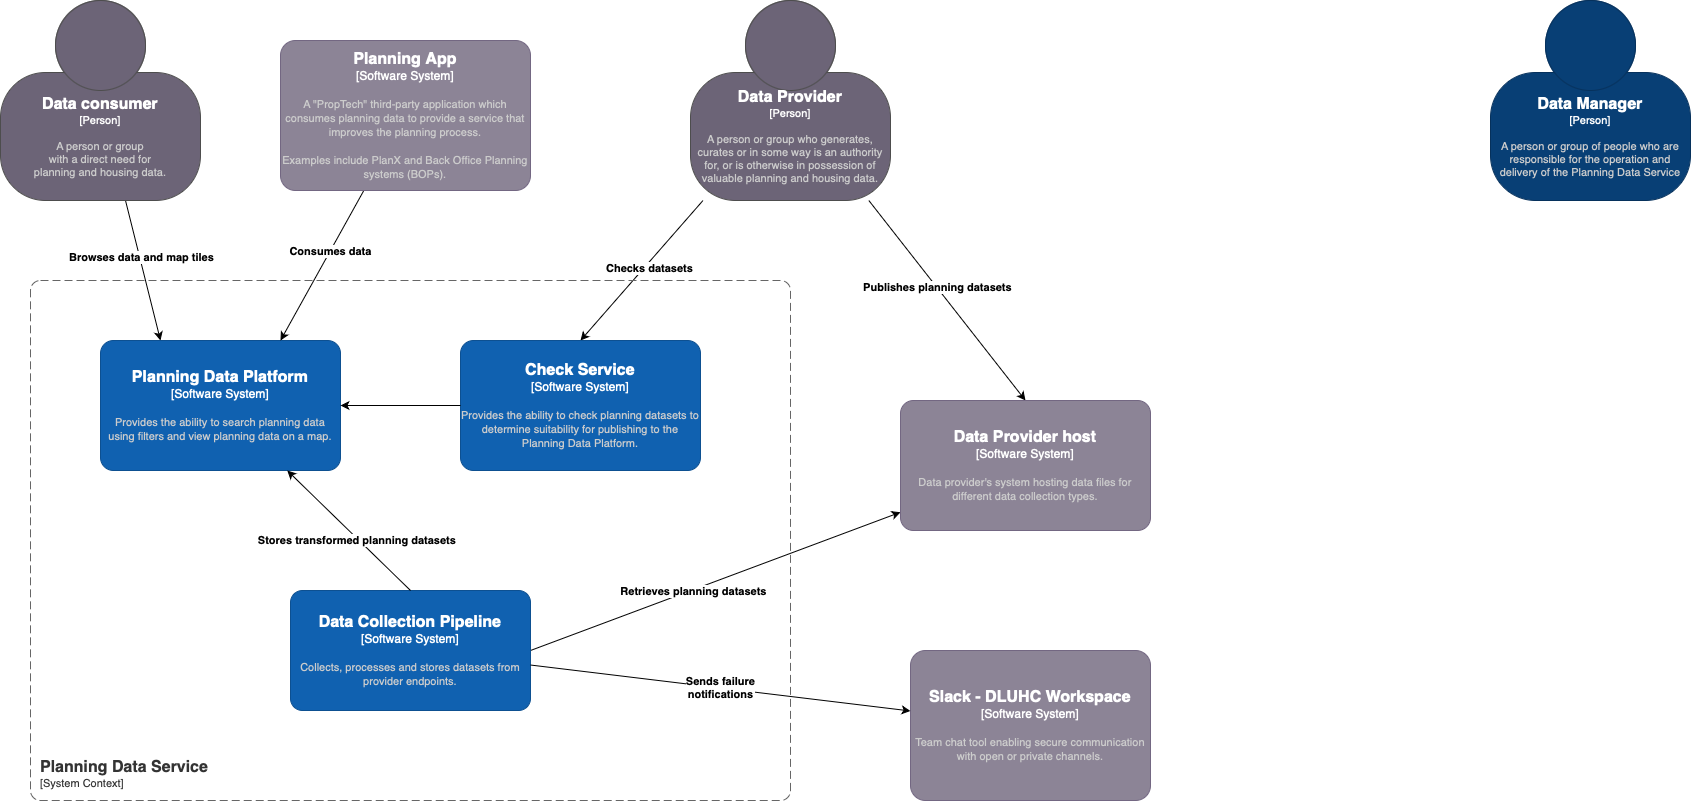

The diagram above was exported from draw.io. Its source (the exported page's mxGraphModel, read from the mxfile embedded in the PNG):
<mxGraphModel dx="1482" dy="826" grid="1" gridSize="10" guides="1" tooltips="1" connect="1" arrows="1" fold="1" page="1" pageScale="1" pageWidth="2336" pageHeight="1654" math="0" shadow="0">
  <root>
    <mxCell id="0" />
    <mxCell id="1" parent="0" />
    <object placeholders="1" c4Name="Data Manager" c4Type="Person" c4Description="A person or group of people who are responsible for the operation and delivery of the Planning Data Service" label="&lt;font style=&quot;font-size: 16px&quot;&gt;&lt;b&gt;%c4Name%&lt;/b&gt;&lt;/font&gt;&lt;div&gt;[%c4Type%]&lt;/div&gt;&lt;br&gt;&lt;div&gt;&lt;font style=&quot;font-size: 11px&quot;&gt;&lt;font color=&quot;#cccccc&quot;&gt;%c4Description%&lt;/font&gt;&lt;/div&gt;" id="CFpTg-bB3olMb9DTvfAd-1">
      <mxCell style="html=1;fontSize=11;dashed=0;whiteSpace=wrap;fillColor=#083F75;strokeColor=#06315C;fontColor=#ffffff;shape=mxgraph.c4.person2;align=center;metaEdit=1;points=[[0.5,0,0],[1,0.5,0],[1,0.75,0],[0.75,1,0],[0.5,1,0],[0.25,1,0],[0,0.75,0],[0,0.5,0]];resizable=1;" parent="1" vertex="1">
        <mxGeometry x="1540" y="40" width="200" height="200" as="geometry" />
      </mxCell>
    </object>
    <mxCell id="CFpTg-bB3olMb9DTvfAd-9" style="rounded=0;orthogonalLoop=1;jettySize=auto;html=1;entryX=0.5;entryY=0;entryDx=0;entryDy=0;entryPerimeter=0;" parent="1" source="CFpTg-bB3olMb9DTvfAd-2" target="CFpTg-bB3olMb9DTvfAd-6" edge="1">
      <mxGeometry relative="1" as="geometry" />
    </mxCell>
    <mxCell id="6_wPpSfTyFtelEwt0Cnw-5" value="&lt;b&gt;Checks datasets&lt;/b&gt;" style="edgeLabel;html=1;align=center;verticalAlign=middle;resizable=0;points=[];" parent="CFpTg-bB3olMb9DTvfAd-9" connectable="0" vertex="1">
      <mxGeometry x="-0.0724" y="4" relative="1" as="geometry">
        <mxPoint as="offset" />
      </mxGeometry>
    </mxCell>
    <mxCell id="CFpTg-bB3olMb9DTvfAd-10" style="rounded=0;orthogonalLoop=1;jettySize=auto;html=1;entryX=0.5;entryY=0;entryDx=0;entryDy=0;entryPerimeter=0;" parent="1" source="CFpTg-bB3olMb9DTvfAd-2" target="CFpTg-bB3olMb9DTvfAd-7" edge="1">
      <mxGeometry relative="1" as="geometry" />
    </mxCell>
    <mxCell id="6_wPpSfTyFtelEwt0Cnw-4" value="&lt;b&gt;Publishes planning datasets&lt;/b&gt;" style="edgeLabel;html=1;align=center;verticalAlign=middle;resizable=0;points=[];" parent="CFpTg-bB3olMb9DTvfAd-10" connectable="0" vertex="1">
      <mxGeometry x="-0.1445" y="1" relative="1" as="geometry">
        <mxPoint y="1" as="offset" />
      </mxGeometry>
    </mxCell>
    <object placeholders="1" c4Name="Data Provider" c4Type="Person" c4Description="A person or group who generates, curates or in some way is an authority for, or is otherwise in possession of valuable planning and housing data." label="&lt;font style=&quot;font-size: 16px&quot;&gt;&lt;b&gt;%c4Name%&lt;/b&gt;&lt;/font&gt;&lt;div&gt;[%c4Type%]&lt;/div&gt;&lt;br&gt;&lt;div&gt;&lt;font style=&quot;font-size: 11px&quot;&gt;&lt;font color=&quot;#cccccc&quot;&gt;%c4Description%&lt;/font&gt;&lt;/div&gt;" id="CFpTg-bB3olMb9DTvfAd-2">
      <mxCell style="html=1;fontSize=11;dashed=0;whiteSpace=wrap;fillColor=#6C6477;strokeColor=#4D4D4D;fontColor=#ffffff;shape=mxgraph.c4.person2;align=center;metaEdit=1;points=[[0.5,0,0],[1,0.5,0],[1,0.75,0],[0.75,1,0],[0.5,1,0],[0.25,1,0],[0,0.75,0],[0,0.5,0]];resizable=1;" parent="1" vertex="1">
        <mxGeometry x="740" y="40" width="200" height="200" as="geometry" />
      </mxCell>
    </object>
    <mxCell id="CFpTg-bB3olMb9DTvfAd-11" style="rounded=0;orthogonalLoop=1;jettySize=auto;html=1;entryX=0.25;entryY=0;entryDx=0;entryDy=0;entryPerimeter=0;" parent="1" source="CFpTg-bB3olMb9DTvfAd-3" target="CFpTg-bB3olMb9DTvfAd-8" edge="1">
      <mxGeometry relative="1" as="geometry">
        <mxPoint x="270" y="380" as="targetPoint" />
      </mxGeometry>
    </mxCell>
    <mxCell id="6_wPpSfTyFtelEwt0Cnw-2" value="&lt;b&gt;Browses data and map tiles&lt;/b&gt;" style="edgeLabel;html=1;align=center;verticalAlign=middle;resizable=0;points=[];" parent="CFpTg-bB3olMb9DTvfAd-11" connectable="0" vertex="1">
      <mxGeometry x="-0.1996" y="1" relative="1" as="geometry">
        <mxPoint as="offset" />
      </mxGeometry>
    </mxCell>
    <object placeholders="1" c4Name="Data consumer" c4Type="Person" c4Description="A person or group &#10;with a direct need for &#10;planning and housing data. " label="&lt;font style=&quot;font-size: 16px&quot;&gt;&lt;b&gt;%c4Name%&lt;/b&gt;&lt;/font&gt;&lt;div&gt;[%c4Type%]&lt;/div&gt;&lt;br&gt;&lt;div&gt;&lt;font style=&quot;font-size: 11px&quot;&gt;&lt;font color=&quot;#cccccc&quot;&gt;%c4Description%&lt;/font&gt;&lt;/div&gt;" id="CFpTg-bB3olMb9DTvfAd-3">
      <mxCell style="html=1;fontSize=11;dashed=0;whiteSpace=wrap;fillColor=#6C6477;strokeColor=#4D4D4D;fontColor=#ffffff;shape=mxgraph.c4.person2;align=center;metaEdit=1;points=[[0.5,0,0],[1,0.5,0],[1,0.75,0],[0.75,1,0],[0.5,1,0],[0.25,1,0],[0,0.75,0],[0,0.5,0]];resizable=1;" parent="1" vertex="1">
        <mxGeometry x="50" y="40" width="200" height="200" as="geometry" />
      </mxCell>
    </object>
    <object placeholders="1" c4Name="Planning Data Service" c4Type="SystemScopeBoundary" c4Application="System Context" label="&lt;font style=&quot;font-size: 16px&quot;&gt;&lt;b&gt;&lt;div style=&quot;text-align: left&quot;&gt;%c4Name%&lt;/div&gt;&lt;/b&gt;&lt;/font&gt;&lt;div style=&quot;text-align: left&quot;&gt;[%c4Application%]&lt;/div&gt;" c4Desc="" id="CFpTg-bB3olMb9DTvfAd-4">
      <mxCell style="rounded=1;fontSize=11;whiteSpace=wrap;html=1;dashed=1;arcSize=20;fillColor=none;strokeColor=#666666;fontColor=#333333;labelBackgroundColor=none;align=left;verticalAlign=bottom;labelBorderColor=none;spacingTop=0;spacing=10;dashPattern=8 4;metaEdit=1;rotatable=0;perimeter=rectanglePerimeter;noLabel=0;labelPadding=0;allowArrows=0;connectable=0;expand=0;recursiveResize=0;editable=1;pointerEvents=0;absoluteArcSize=1;points=[[0.25,0,0],[0.5,0,0],[0.75,0,0],[1,0.25,0],[1,0.5,0],[1,0.75,0],[0.75,1,0],[0.5,1,0],[0.25,1,0],[0,0.75,0],[0,0.5,0],[0,0.25,0]];" parent="1" vertex="1">
        <mxGeometry x="80" y="320" width="760" height="520" as="geometry" />
      </mxCell>
    </object>
    <mxCell id="CFpTg-bB3olMb9DTvfAd-13" style="rounded=0;orthogonalLoop=1;jettySize=auto;html=1;exitX=1;exitY=0.5;exitDx=0;exitDy=0;exitPerimeter=0;" parent="1" source="CFpTg-bB3olMb9DTvfAd-5" target="CFpTg-bB3olMb9DTvfAd-7" edge="1">
      <mxGeometry relative="1" as="geometry" />
    </mxCell>
    <mxCell id="6_wPpSfTyFtelEwt0Cnw-1" value="&lt;b&gt;Retrieves planning datasets&lt;/b&gt;" style="edgeLabel;html=1;align=center;verticalAlign=middle;resizable=0;points=[];" parent="CFpTg-bB3olMb9DTvfAd-13" connectable="0" vertex="1">
      <mxGeometry x="-0.1249" y="-1" relative="1" as="geometry">
        <mxPoint as="offset" />
      </mxGeometry>
    </mxCell>
    <object placeholders="1" c4Name="Data Collection Pipeline" c4Type="Software System" c4Description="Collects, processes and stores datasets from provider endpoints." label="&lt;font style=&quot;font-size: 16px&quot;&gt;&lt;b&gt;%c4Name%&lt;/b&gt;&lt;/font&gt;&lt;div&gt;[%c4Type%]&lt;/div&gt;&lt;br&gt;&lt;div&gt;&lt;font style=&quot;font-size: 11px&quot;&gt;&lt;font color=&quot;#cccccc&quot;&gt;%c4Description%&lt;/font&gt;&lt;/div&gt;" id="CFpTg-bB3olMb9DTvfAd-5">
      <mxCell style="rounded=1;whiteSpace=wrap;html=1;labelBackgroundColor=none;fillColor=#1061B0;fontColor=#ffffff;align=center;arcSize=10;strokeColor=#0D5091;metaEdit=1;resizable=1;points=[[0.25,0,0],[0.5,0,0],[0.75,0,0],[1,0.25,0],[1,0.5,0],[1,0.75,0],[0.75,1,0],[0.5,1,0],[0.25,1,0],[0,0.75,0],[0,0.5,0],[0,0.25,0]];" parent="1" vertex="1">
        <mxGeometry x="340" y="630" width="240" height="120" as="geometry" />
      </mxCell>
    </object>
    <object placeholders="1" c4Name="Check Service" c4Type="Software System" c4Description="Provides the ability to check planning datasets to determine suitability for publishing to the Planning Data Platform." label="&lt;font style=&quot;font-size: 16px&quot;&gt;&lt;b&gt;%c4Name%&lt;/b&gt;&lt;/font&gt;&lt;div&gt;[%c4Type%]&lt;/div&gt;&lt;br&gt;&lt;div&gt;&lt;font style=&quot;font-size: 11px&quot;&gt;&lt;font color=&quot;#cccccc&quot;&gt;%c4Description%&lt;/font&gt;&lt;/div&gt;" id="CFpTg-bB3olMb9DTvfAd-6">
      <mxCell style="rounded=1;whiteSpace=wrap;html=1;labelBackgroundColor=none;fillColor=#1061B0;fontColor=#ffffff;align=center;arcSize=10;strokeColor=#0D5091;metaEdit=1;resizable=1;points=[[0.25,0,0],[0.5,0,0],[0.75,0,0],[1,0.25,0],[1,0.5,0],[1,0.75,0],[0.75,1,0],[0.5,1,0],[0.25,1,0],[0,0.75,0],[0,0.5,0],[0,0.25,0]];" parent="1" vertex="1">
        <mxGeometry x="510" y="380" width="240" height="130" as="geometry" />
      </mxCell>
    </object>
    <object placeholders="1" c4Name="Data Provider host" c4Type="Software System" c4Description="Data provider's system hosting data files for different data collection types." label="&lt;font style=&quot;font-size: 16px&quot;&gt;&lt;b&gt;%c4Name%&lt;/b&gt;&lt;/font&gt;&lt;div&gt;[%c4Type%]&lt;/div&gt;&lt;br&gt;&lt;div&gt;&lt;font style=&quot;font-size: 11px&quot;&gt;&lt;font color=&quot;#cccccc&quot;&gt;%c4Description%&lt;/font&gt;&lt;/div&gt;" id="CFpTg-bB3olMb9DTvfAd-7">
      <mxCell style="rounded=1;whiteSpace=wrap;html=1;labelBackgroundColor=none;fillColor=#8C8496;fontColor=#ffffff;align=center;arcSize=10;strokeColor=#736782;metaEdit=1;resizable=1;points=[[0.25,0,0],[0.5,0,0],[0.75,0,0],[1,0.25,0],[1,0.5,0],[1,0.75,0],[0.75,1,0],[0.5,1,0],[0.25,1,0],[0,0.75,0],[0,0.5,0],[0,0.25,0]];" parent="1" vertex="1">
        <mxGeometry x="950" y="440" width="250" height="130" as="geometry" />
      </mxCell>
    </object>
    <object placeholders="1" c4Name="Planning Data Platform" c4Type="Software System" c4Description="Provides the ability to search planning data using filters and view planning data on a map." label="&lt;font style=&quot;font-size: 16px&quot;&gt;&lt;b&gt;%c4Name%&lt;/b&gt;&lt;/font&gt;&lt;div&gt;[%c4Type%]&lt;/div&gt;&lt;br&gt;&lt;div&gt;&lt;font style=&quot;font-size: 11px&quot;&gt;&lt;font color=&quot;#cccccc&quot;&gt;%c4Description%&lt;/font&gt;&lt;/div&gt;" id="CFpTg-bB3olMb9DTvfAd-8">
      <mxCell style="rounded=1;whiteSpace=wrap;html=1;labelBackgroundColor=none;fillColor=#1061B0;fontColor=#ffffff;align=center;arcSize=10;strokeColor=#0D5091;metaEdit=1;resizable=1;points=[[0.25,0,0],[0.5,0,0],[0.75,0,0],[1,0.25,0],[1,0.5,0],[1,0.75,0],[0.75,1,0],[0.5,1,0],[0.25,1,0],[0,0.75,0],[0,0.5,0],[0,0.25,0]];" parent="1" vertex="1">
        <mxGeometry x="150" y="380" width="240" height="130" as="geometry" />
      </mxCell>
    </object>
    <mxCell id="CFpTg-bB3olMb9DTvfAd-12" style="rounded=0;orthogonalLoop=1;jettySize=auto;html=1;exitX=0.5;exitY=0;exitDx=0;exitDy=0;exitPerimeter=0;" parent="1" source="CFpTg-bB3olMb9DTvfAd-5" target="CFpTg-bB3olMb9DTvfAd-8" edge="1">
      <mxGeometry relative="1" as="geometry" />
    </mxCell>
    <mxCell id="6_wPpSfTyFtelEwt0Cnw-10" value="&lt;b&gt;Stores transformed planning datasets&amp;nbsp;&lt;/b&gt;" style="edgeLabel;html=1;align=center;verticalAlign=middle;resizable=0;points=[];" parent="CFpTg-bB3olMb9DTvfAd-12" connectable="0" vertex="1">
      <mxGeometry x="-0.1532" relative="1" as="geometry">
        <mxPoint as="offset" />
      </mxGeometry>
    </mxCell>
    <object placeholders="1" c4Name="Slack - DLUHC Workspace" c4Type="Software System" c4Description="Team chat tool enabling secure communication with open or private channels." label="&lt;font style=&quot;font-size: 16px&quot;&gt;&lt;b&gt;%c4Name%&lt;/b&gt;&lt;/font&gt;&lt;div&gt;[%c4Type%]&lt;/div&gt;&lt;br&gt;&lt;div&gt;&lt;font style=&quot;font-size: 11px&quot;&gt;&lt;font color=&quot;#cccccc&quot;&gt;%c4Description%&lt;/font&gt;&lt;/div&gt;" id="6_wPpSfTyFtelEwt0Cnw-6">
      <mxCell style="rounded=1;whiteSpace=wrap;html=1;labelBackgroundColor=none;fillColor=#8C8496;fontColor=#ffffff;align=center;arcSize=10;strokeColor=#736782;metaEdit=1;resizable=1;points=[[0.25,0,0],[0.5,0,0],[0.75,0,0],[1,0.25,0],[1,0.5,0],[1,0.75,0],[0.75,1,0],[0.5,1,0],[0.25,1,0],[0,0.75,0],[0,0.5,0],[0,0.25,0]];" parent="1" vertex="1">
        <mxGeometry x="960" y="690" width="240" height="150" as="geometry" />
      </mxCell>
    </object>
    <mxCell id="6_wPpSfTyFtelEwt0Cnw-9" value="&lt;b style=&quot;border-color: var(--border-color); color: rgb(0, 0, 0); font-family: Helvetica; font-size: 11px; font-style: normal; font-variant-ligatures: normal; font-variant-caps: normal; letter-spacing: normal; orphans: 2; text-align: center; text-indent: 0px; text-transform: none; widows: 2; word-spacing: 0px; -webkit-text-stroke-width: 0px; text-decoration-thickness: initial; text-decoration-style: initial; text-decoration-color: initial;&quot;&gt;Sends failure &lt;br&gt;notifications&lt;/b&gt;" style="rounded=0;orthogonalLoop=1;jettySize=auto;html=1;" parent="1" source="CFpTg-bB3olMb9DTvfAd-5" target="6_wPpSfTyFtelEwt0Cnw-6" edge="1">
      <mxGeometry relative="1" as="geometry">
        <mxPoint x="550" y="744" as="sourcePoint" />
        <mxPoint x="990" y="827" as="targetPoint" />
      </mxGeometry>
    </mxCell>
    <mxCell id="6_wPpSfTyFtelEwt0Cnw-12" style="rounded=0;orthogonalLoop=1;jettySize=auto;html=1;entryX=0.75;entryY=0;entryDx=0;entryDy=0;entryPerimeter=0;" parent="1" source="6_wPpSfTyFtelEwt0Cnw-11" target="CFpTg-bB3olMb9DTvfAd-8" edge="1">
      <mxGeometry relative="1" as="geometry" />
    </mxCell>
    <mxCell id="6_wPpSfTyFtelEwt0Cnw-13" value="&lt;b&gt;Consumes data&lt;/b&gt;" style="edgeLabel;html=1;align=center;verticalAlign=middle;resizable=0;points=[];" parent="6_wPpSfTyFtelEwt0Cnw-12" connectable="0" vertex="1">
      <mxGeometry x="-0.1921" relative="1" as="geometry">
        <mxPoint as="offset" />
      </mxGeometry>
    </mxCell>
    <object placeholders="1" c4Name="Planning App" c4Type="Software System" c4Description="A &quot;PropTech&quot; third-party application which consumes planning data to provide a service  that improves the planning process.&#10;&#10;Examples include PlanX and Back Office Planning systems (BOPs)." label="&lt;font style=&quot;font-size: 16px&quot;&gt;&lt;b&gt;%c4Name%&lt;/b&gt;&lt;/font&gt;&lt;div&gt;[%c4Type%]&lt;/div&gt;&lt;br&gt;&lt;div&gt;&lt;font style=&quot;font-size: 11px&quot;&gt;&lt;font color=&quot;#cccccc&quot;&gt;%c4Description%&lt;/font&gt;&lt;/div&gt;" id="6_wPpSfTyFtelEwt0Cnw-11">
      <mxCell style="rounded=1;whiteSpace=wrap;html=1;labelBackgroundColor=none;fillColor=#8C8496;fontColor=#ffffff;align=center;arcSize=10;strokeColor=#736782;metaEdit=1;resizable=1;points=[[0.25,0,0],[0.5,0,0],[0.75,0,0],[1,0.25,0],[1,0.5,0],[1,0.75,0],[0.75,1,0],[0.5,1,0],[0.25,1,0],[0,0.75,0],[0,0.5,0],[0,0.25,0]];" parent="1" vertex="1">
        <mxGeometry x="330" y="80" width="250" height="150" as="geometry" />
      </mxCell>
    </object>
    <mxCell id="_qSwCTcEFB03L-8DTfI0-1" style="edgeStyle=orthogonalEdgeStyle;rounded=0;orthogonalLoop=1;jettySize=auto;html=1;entryX=1;entryY=0.5;entryDx=0;entryDy=0;entryPerimeter=0;" parent="1" source="CFpTg-bB3olMb9DTvfAd-6" target="CFpTg-bB3olMb9DTvfAd-8" edge="1">
      <mxGeometry relative="1" as="geometry" />
    </mxCell>
  </root>
</mxGraphModel>